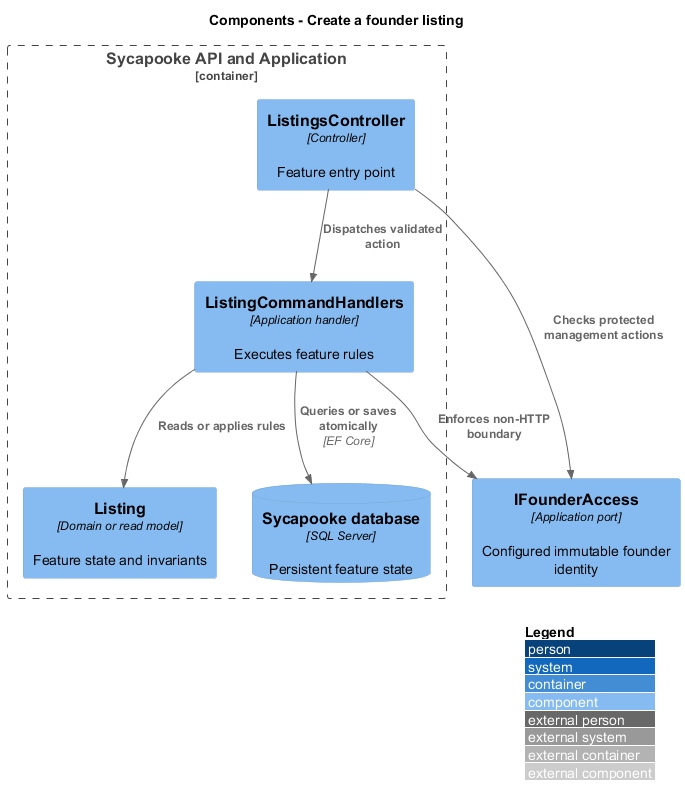

The diagram above was rendered by PlantUML. Its source (embedded in the PNG):
@startuml
!include <C4/C4_Component>
LAYOUT_WITH_LEGEND()
title Components - Create a founder listing
Container_Boundary(slice, "Sycapooke API and Application") {
  Component(entry, "ListingsController", "Controller", "Feature entry point")
  Component(handler, "ListingCommandHandlers", "Application handler", "Executes feature rules")
  Component(entity, "Listing", "Domain or read model", "Feature state and invariants")
  ComponentDb(db, "Sycapooke database", "SQL Server", "Persistent feature state")
}
Rel(entry, handler, "Dispatches validated action")
Rel(handler, entity, "Reads or applies rules")
Rel(handler, db, "Queries or saves atomically", "EF Core")
Component(access, "IFounderAccess", "Application port", "Configured immutable founder identity")
Rel(entry, access, "Checks protected management actions")
Rel(handler, access, "Enforces non-HTTP boundary")
@enduml